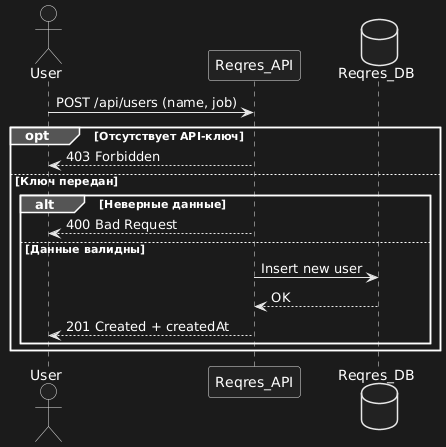

The diagram above was rendered by PlantUML. Its source (embedded in the PNG):
@startuml
actor User
participant Reqres_API
database Reqres_DB

User -> Reqres_API: POST /api/users (name, job)
opt Отсутствует API-ключ
    Reqres_API --> User: 403 Forbidden
else Ключ передан
    alt Неверные данные
        Reqres_API --> User: 400 Bad Request
    else Данные валидны
        Reqres_API -> Reqres_DB: Insert new user
        Reqres_DB --> Reqres_API: OK
        Reqres_API --> User: 201 Created + createdAt
    end
end
@enduml